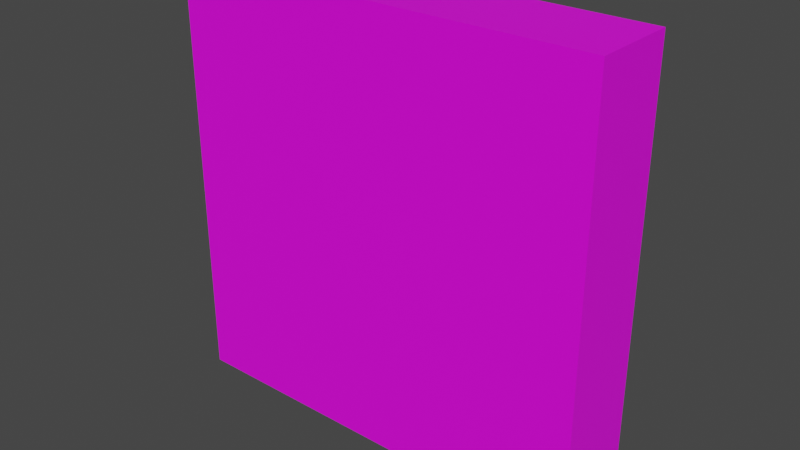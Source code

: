 # Source: PlaneModel.blend  (saved by Blender 2.80.49; exported with 4.5.12 LTS)
import bpy
from mathutils import Matrix  # noqa: F401  (used for matrix-valued properties, if any)

bpy.ops.wm.read_factory_settings(use_empty=True)
scene = bpy.context.scene
scene.name = 'Scene'

# ---- collections
col_collection = bpy.data.collections.new('Collection'); scene.collection.children.link(col_collection)

# ---- images (referenced by path relative to the original .blend; pixels are not part of the script)
import os
ASSET_DIR = os.environ.get("B2B_ASSET_DIR", "")  # directory of the original .blend (textures are referenced by path, not embedded)
HERE = os.path.dirname(os.path.abspath(__file__))  # packed textures are extracted next to this script under _unpacked/

def load_image(name, relpath, width, height, colorspace="sRGB"):
    """Load a texture the original file referenced (path relative to the .blend, or extracted next to this script)."""
    p = next((c for c in (os.path.join(HERE, relpath), os.path.join(ASSET_DIR, relpath)) if relpath and os.path.exists(c)), "")
    if p:
        img = bpy.data.images.load(p, check_existing=True)
        img.name = name
    else:  # same state as the original file: an image datablock whose file is absent (Cycles renders it pink)
        img = bpy.data.images.new(name, width, height)
        img.source = "FILE"
        img.filepath = "//" + (relpath or name)
    img.colorspace_settings.name = colorspace
    return img
img_lightcycle_png = load_image('LightCycle.png', 'LightCycle.png', 1024, 1024, 'sRGB')

# ---- materials (node trees are filled in below, after node groups)
mat_material = bpy.data.materials.new('Material')
mat_material.use_transparent_shadow = False
mat_material.roughness = 0.25

# ---- material node trees
mat_material.use_nodes = True; mat_material.node_tree.nodes.clear()
_N = mat_material.node_tree.nodes; _L = mat_material.node_tree.links
n0 = _N.new('ShaderNodeOutputMaterial'); n0.name = 'Material Output'; n0.location = (300, 300)
n1 = _N.new('ShaderNodeBsdfPrincipled'); n1.name = 'Principled BSDF'; n1.location = (10, 300)
n1.distribution = 'GGX'
n1.subsurface_method = 'BURLEY'
n1.inputs[3].default_value = 1.45
n2 = _N.new('ShaderNodeTexImage'); n2.name = 'Image Texture'; n2.location = (-280, 280)
n2.image = img_lightcycle_png
_L.new(n1.outputs[0], n0.inputs[0])
_L.new(n2.outputs[0], n1.inputs[0])
n0.is_active_output = True

# ---- world
world_world = bpy.data.worlds.new('World'); scene.world = world_world
world_world.use_nodes = True; world_world.node_tree.nodes.clear()
_N = world_world.node_tree.nodes; _L = world_world.node_tree.links
n0 = _N.new('ShaderNodeOutputWorld'); n0.name = 'World Output'; n0.location = (300, 300)
n1 = _N.new('ShaderNodeBackground'); n1.name = 'Background'; n1.location = (10, 300)
n1.inputs[0].default_value = (0.05088, 0.05088, 0.05088, 1.0)
_L.new(n1.outputs[0], n0.inputs[0])
n0.is_active_output = True
world_world.color = (0.05088, 0.05088, 0.05088)
world_world.use_sun_shadow = False
world_world.sun_shadow_jitter_overblur = 0.0

# ---- meshes
me_plane = bpy.data.meshes.new('Plane')
me_plane.from_pydata([(0.5, 0.0, 0.5), (-0.5, 0.0, 0.5), (0.5, 0.0, -0.5), (-0.5, 0.0, -0.5), (0.5, -5.96e-08, 0.5), (-0.5, 2.98e-08, 0.5), (0.5, -2.98e-08, -0.5), (-0.5, 5.96e-08, -0.5)], [], [(0, 1, 3, 2), (4, 6, 7, 5)])
_uv = me_plane.uv_layers.new(name='UVMap')
_uv.uv.foreach_set('vector', [0.9999, 0.9999, 0.0001001, 0.9999, 9.998e-05, 0.0001002, 0.9999, 9.998e-05, 0.9999, 0.9999, 0.9999, 9.998e-05, 9.998e-05, 0.0001002, 0.0001001, 0.9999])
me_plane.materials.append(mat_material)
me_plane.use_remesh_preserve_volume = False
me_plane.use_remesh_preserve_attributes = False
me_plane.use_mirror_vertex_groups = False
me_plane.update()

# ---- objects
ob_plane = bpy.data.objects.new('Plane', me_plane)

# ---- transforms, parenting, visibility, modifiers, constraints
ob_plane.location = (0.0, 0.0, 0.0)
ob_plane.lineart.crease_threshold = 0.0
_m = ob_plane.modifiers.new('Solidify', 'SOLIDIFY')
_m.thickness = 0.1
_m.nonmanifold_thickness_mode = 'FIXED'
_m.nonmanifold_merge_threshold = 0.0003

# ---- collection membership
col_collection.objects.link(ob_plane)

# ---- scene / render settings (as saved in the file)
scene.frame_start = 1; scene.frame_end = 250; scene.frame_set(1)
scene.render.engine = 'BLENDER_EEVEE_NEXT'
scene.cycles.use_denoising = False
scene.cycles.samples = 128
scene.cycles.sampling_pattern = 'TABULATED_SOBOL'
scene.cycles.use_adaptive_sampling = False
scene.cycles.use_light_tree = False
scene.view_settings.view_transform = 'Filmic'
bpy.context.view_layer.update()

# ---- added for rendering (the .blend has no active camera and no usable light): camera, sun
cam_auto = bpy.data.cameras.new('AutoCamera')
cam_auto.lens = 50.0
cam_auto.sensor_width = 36.0
cam_auto.clip_end = 1000.0
ob_auto_camera = bpy.data.objects.new('AutoCamera', cam_auto)
scene.collection.objects.link(ob_auto_camera)
ob_auto_camera.location = (1.32148, -1.58578, 1.05719)
ob_auto_camera.rotation_euler = (1.09748, -7.21219e-08, 0.694738)
scene.camera = ob_auto_camera
light_auto_sun = bpy.data.lights.new('AutoSun', 'SUN')
light_auto_sun.energy = 3.0
light_auto_sun.angle = 0.0523599
ob_auto_sun = bpy.data.objects.new('AutoSun', light_auto_sun)
scene.collection.objects.link(ob_auto_sun)
ob_auto_sun.rotation_euler = (0.872665, 0.174533, 0.523599)
bpy.context.view_layer.update()
